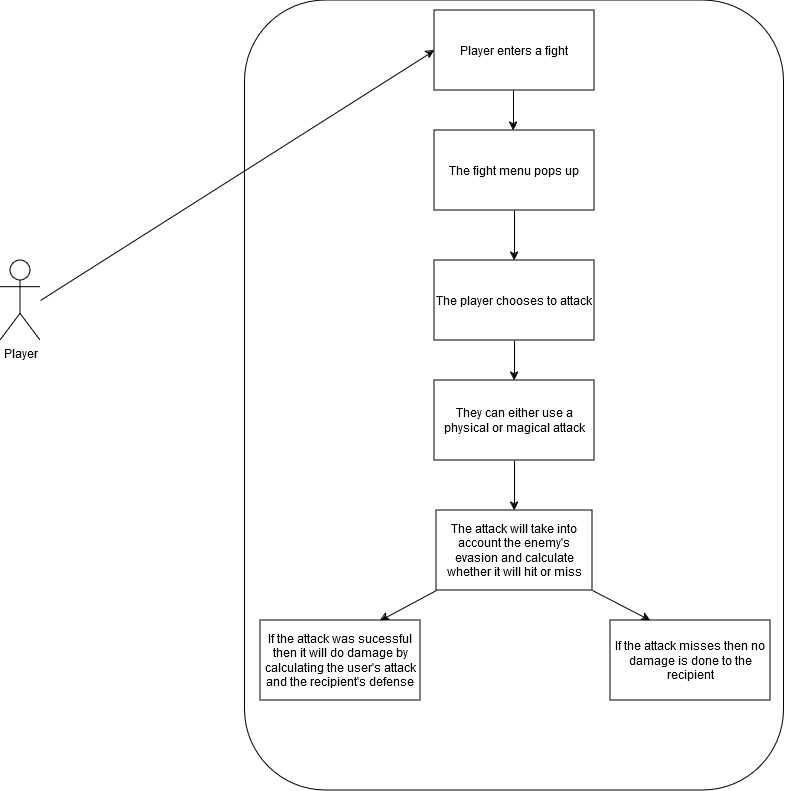

The diagram above was exported from draw.io. Its source (the exported page's mxGraphModel, read from the mxfile embedded in the PNG):
<mxGraphModel dx="2074" dy="1142" grid="1" gridSize="10" guides="1" tooltips="1" connect="1" arrows="1" fold="1" page="1" pageScale="1" pageWidth="827" pageHeight="1169" math="0" shadow="0">
  <root>
    <mxCell id="0" />
    <mxCell id="1" parent="0" />
    <mxCell id="vUV3Uhbr1MPgQ-wkHMo--1" value="" style="rounded=1;whiteSpace=wrap;html=1;" vertex="1" parent="1">
      <mxGeometry x="284.5" y="20" width="539" height="790" as="geometry" />
    </mxCell>
    <mxCell id="PQO7M3FsyzpqnbT5gVS9-13" value="The player chooses to attack" style="rounded=0;whiteSpace=wrap;html=1;" parent="1" vertex="1">
      <mxGeometry x="474" y="280" width="160" height="80" as="geometry" />
    </mxCell>
    <mxCell id="PQO7M3FsyzpqnbT5gVS9-14" value="They can either use a physical or magical attack" style="rounded=0;whiteSpace=wrap;html=1;" parent="1" vertex="1">
      <mxGeometry x="474" y="400" width="160" height="80" as="geometry" />
    </mxCell>
    <mxCell id="PQO7M3FsyzpqnbT5gVS9-24" value="" style="endArrow=classic;html=1;rounded=0;exitX=0.5;exitY=1;exitDx=0;exitDy=0;entryX=0.5;entryY=0;entryDx=0;entryDy=0;" parent="1" source="PQO7M3FsyzpqnbT5gVS9-14" target="PQO7M3FsyzpqnbT5gVS9-37" edge="1">
      <mxGeometry width="50" height="50" relative="1" as="geometry">
        <mxPoint x="554" y="490" as="sourcePoint" />
        <mxPoint x="554" y="570" as="targetPoint" />
      </mxGeometry>
    </mxCell>
    <mxCell id="PQO7M3FsyzpqnbT5gVS9-26" value="" style="endArrow=classic;html=1;rounded=0;entryX=0.5;entryY=0;entryDx=0;entryDy=0;" parent="1" edge="1">
      <mxGeometry width="50" height="50" relative="1" as="geometry">
        <mxPoint x="554" y="360" as="sourcePoint" />
        <mxPoint x="554" y="400" as="targetPoint" />
      </mxGeometry>
    </mxCell>
    <mxCell id="PQO7M3FsyzpqnbT5gVS9-32" value="Player enters a fight" style="rounded=0;whiteSpace=wrap;html=1;" parent="1" vertex="1">
      <mxGeometry x="474" y="30" width="160" height="80" as="geometry" />
    </mxCell>
    <mxCell id="PQO7M3FsyzpqnbT5gVS9-33" value="The fight menu pops up" style="rounded=0;whiteSpace=wrap;html=1;" parent="1" vertex="1">
      <mxGeometry x="474" y="150" width="160" height="80" as="geometry" />
    </mxCell>
    <mxCell id="PQO7M3FsyzpqnbT5gVS9-34" value="" style="endArrow=classic;html=1;rounded=0;" parent="1" edge="1">
      <mxGeometry width="50" height="50" relative="1" as="geometry">
        <mxPoint x="553" y="110" as="sourcePoint" />
        <mxPoint x="553" y="150" as="targetPoint" />
      </mxGeometry>
    </mxCell>
    <mxCell id="PQO7M3FsyzpqnbT5gVS9-36" value="" style="endArrow=classic;html=1;rounded=0;entryX=0.5;entryY=0;entryDx=0;entryDy=0;" parent="1" target="PQO7M3FsyzpqnbT5gVS9-13" edge="1">
      <mxGeometry width="50" height="50" relative="1" as="geometry">
        <mxPoint x="554" y="230" as="sourcePoint" />
        <mxPoint x="554" y="290" as="targetPoint" />
      </mxGeometry>
    </mxCell>
    <mxCell id="PQO7M3FsyzpqnbT5gVS9-37" value="The attack will take into account the enemy's evasion and calculate whether it will hit or miss" style="rounded=0;whiteSpace=wrap;html=1;" parent="1" vertex="1">
      <mxGeometry x="476" y="530" width="156" height="80" as="geometry" />
    </mxCell>
    <mxCell id="PQO7M3FsyzpqnbT5gVS9-38" value="If the attack was sucessful then it will do damage by calculating the user's attack and the recipient's defense" style="rounded=0;whiteSpace=wrap;html=1;" parent="1" vertex="1">
      <mxGeometry x="300" y="640" width="160" height="80" as="geometry" />
    </mxCell>
    <mxCell id="PQO7M3FsyzpqnbT5gVS9-39" value="If the attack misses then no damage is done to the recipient" style="rounded=0;whiteSpace=wrap;html=1;" parent="1" vertex="1">
      <mxGeometry x="650" y="640" width="160" height="80" as="geometry" />
    </mxCell>
    <mxCell id="PQO7M3FsyzpqnbT5gVS9-40" value="" style="endArrow=classic;html=1;rounded=0;entryX=0.25;entryY=0;entryDx=0;entryDy=0;" parent="1" target="PQO7M3FsyzpqnbT5gVS9-39" edge="1">
      <mxGeometry width="50" height="50" relative="1" as="geometry">
        <mxPoint x="632" y="610" as="sourcePoint" />
        <mxPoint x="682" y="560" as="targetPoint" />
      </mxGeometry>
    </mxCell>
    <mxCell id="PQO7M3FsyzpqnbT5gVS9-41" value="" style="endArrow=classic;html=1;rounded=0;entryX=0.75;entryY=0;entryDx=0;entryDy=0;" parent="1" target="PQO7M3FsyzpqnbT5gVS9-38" edge="1">
      <mxGeometry width="50" height="50" relative="1" as="geometry">
        <mxPoint x="476" y="610" as="sourcePoint" />
        <mxPoint x="526" y="560" as="targetPoint" />
      </mxGeometry>
    </mxCell>
    <mxCell id="vUV3Uhbr1MPgQ-wkHMo--2" value="Player" style="shape=umlActor;verticalLabelPosition=bottom;verticalAlign=top;html=1;outlineConnect=0;" vertex="1" parent="1">
      <mxGeometry x="40" y="280" width="40" height="80" as="geometry" />
    </mxCell>
    <mxCell id="vUV3Uhbr1MPgQ-wkHMo--3" value="" style="endArrow=classic;html=1;rounded=0;entryX=0;entryY=0.5;entryDx=0;entryDy=0;" edge="1" parent="1" target="PQO7M3FsyzpqnbT5gVS9-32">
      <mxGeometry width="50" height="50" relative="1" as="geometry">
        <mxPoint x="80" y="320" as="sourcePoint" />
        <mxPoint x="130" y="270" as="targetPoint" />
      </mxGeometry>
    </mxCell>
  </root>
</mxGraphModel>